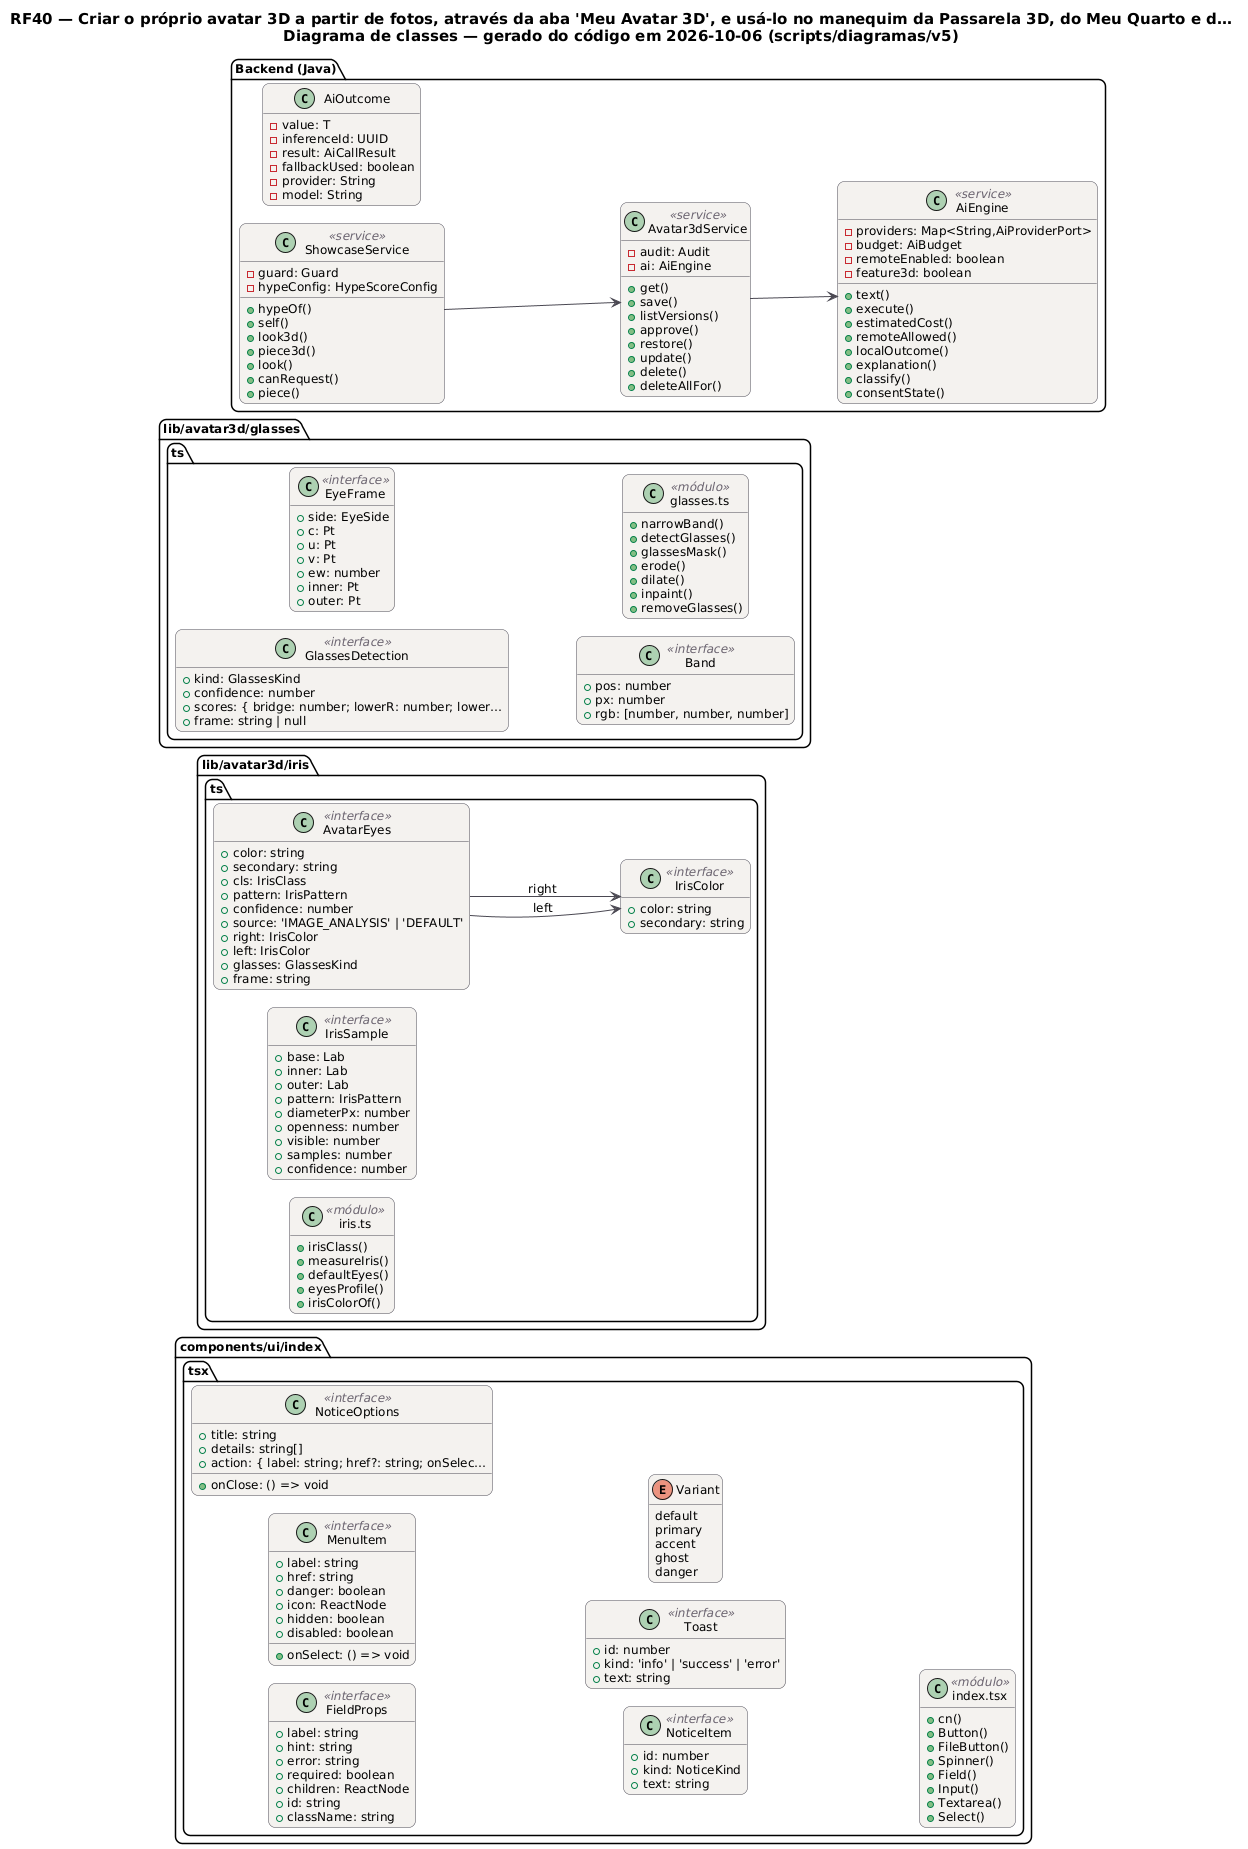

The diagram above was rendered by PlantUML. Its source (embedded in the PNG):
@startuml RF40_Classes
!pragma layout smetana
skinparam backgroundColor #FFFFFF
skinparam shadowing false
skinparam defaultFontName "DejaVu Sans"
skinparam defaultFontSize 12
skinparam titleFontSize 15
skinparam roundcorner 14
skinparam ArrowColor #52606D
skinparam note {
  BackgroundColor #FFFDEB
  BorderColor #D8CE78
  FontColor #554F24
}
skinparam class {
  BackgroundColor #F4F2EF
  BorderColor #4A4852
  ArrowColor #4A4852
  StereotypeFontColor #6B6470
}
hide empty members
left to right direction
title RF40 — Criar o próprio avatar 3D a partir de fotos, através da aba 'Meu Avatar 3D', e usá-lo no manequim da Passarela 3D, do Meu Quarto e d…\nDiagrama de classes — gerado do código em 2026-10-06 (scripts/diagramas/v5)

package "components/ui/index.tsx" {
  class FieldProps as "FieldProps" <<interface>> {
    +label: string
    +hint: string
    +error: string
    +required: boolean
    +children: ReactNode
    +id: string
    +className: string
  }
  class MenuItem as "MenuItem" <<interface>> {
    +label: string
    +onSelect: () => void
    +href: string
    +danger: boolean
    +icon: ReactNode
    +hidden: boolean
    +disabled: boolean
  }
  class NoticeOptions as "NoticeOptions" <<interface>> {
    +title: string
    +details: string[]
    +action: { label: string; href?: string; onSelec…
    +onClose: () => void
  }
  class NoticeItem as "NoticeItem" <<interface>> {
    +id: number
    +kind: NoticeKind
    +text: string
  }
  class Toast as "Toast" <<interface>> {
    +id: number
    +kind: 'info' | 'success' | 'error'
    +text: string
  }
  enum Variant as "Variant" {
    default
    primary
    accent
    ghost
    danger
  }
  class mod_index_tsx as "index.tsx" <<módulo>> {
    +cn()
    +Button()
    +FileButton()
    +Spinner()
    +Field()
    +Input()
    +Textarea()
    +Select()
  }
}
package "lib/avatar3d/iris.ts" {
  class AvatarEyes as "AvatarEyes" <<interface>> {
    +color: string
    +secondary: string
    +cls: IrisClass
    +pattern: IrisPattern
    +confidence: number
    +source: 'IMAGE_ANALYSIS' | 'DEFAULT'
    +right: IrisColor
    +left: IrisColor
    +glasses: GlassesKind
    +frame: string
  }
  class IrisSample as "IrisSample" <<interface>> {
    +base: Lab
    +inner: Lab
    +outer: Lab
    +pattern: IrisPattern
    +diameterPx: number
    +openness: number
    +visible: number
    +samples: number
    +confidence: number
  }
  class IrisColor as "IrisColor" <<interface>> {
    +color: string
    +secondary: string
  }
  class mod_iris_ts as "iris.ts" <<módulo>> {
    +irisClass()
    +measureIris()
    +defaultEyes()
    +eyesProfile()
    +irisColorOf()
  }
}
package "lib/avatar3d/glasses.ts" {
  class GlassesDetection as "GlassesDetection" <<interface>> {
    +kind: GlassesKind
    +confidence: number
    +scores: { bridge: number; lowerR: number; lower…
    +frame: string | null
  }
  class EyeFrame as "EyeFrame" <<interface>> {
    +side: EyeSide
    +c: Pt
    +u: Pt
    +v: Pt
    +ew: number
    +inner: Pt
    +outer: Pt
  }
  class Band as "Band" <<interface>> {
    +pos: number
    +px: number
    +rgb: [number, number, number]
  }
  class mod_glasses_ts as "glasses.ts" <<módulo>> {
    +narrowBand()
    +detectGlasses()
    +glassesMask()
    +erode()
    +dilate()
    +inpaint()
    +removeGlasses()
  }
}
package "Backend (Java)" {
  class AiEngine <<service>> {
    -providers: Map<String,AiProviderPort>
    -budget: AiBudget
    -remoteEnabled: boolean
    -feature3d: boolean
    +text()
    +execute()
    +estimatedCost()
    +remoteAllowed()
    +localOutcome()
    +explanation()
    +classify()
    +consentState()
  }
  class AiOutcome  {
    -value: T
    -inferenceId: UUID
    -result: AiCallResult
    -fallbackUsed: boolean
    -provider: String
    -model: String
  }
  class Avatar3dService <<service>> {
    -audit: Audit
    -ai: AiEngine
    +get()
    +save()
    +listVersions()
    +approve()
    +restore()
    +update()
    +delete()
    +deleteAllFor()
  }
  class ShowcaseService <<service>> {
    -guard: Guard
    -hypeConfig: HypeScoreConfig
    +hypeOf()
    +self()
    +look3d()
    +piece3d()
    +look()
    +canRequest()
    +piece()
  }
}
Avatar3dService --> AiEngine
ShowcaseService --> Avatar3dService
AvatarEyes --> IrisColor : left
AvatarEyes --> IrisColor : right
@enduml